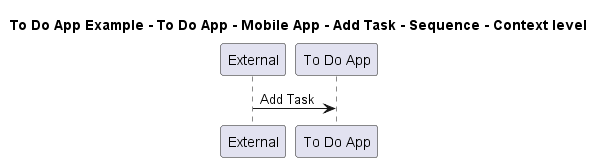

The diagram above was rendered by PlantUML. Its source (embedded in the PNG):
@startuml

title To Do App Example - To Do App - Mobile App - Add Task - Sequence - Context level

participant "External" as C4InterFlow.SoftwareSystems.ExternalSystem
participant "To Do App" as ToDoAppExample.SoftwareSystems.ToDoApp

C4InterFlow.SoftwareSystems.ExternalSystem -> ToDoAppExample.SoftwareSystems.ToDoApp : Add Task


@enduml